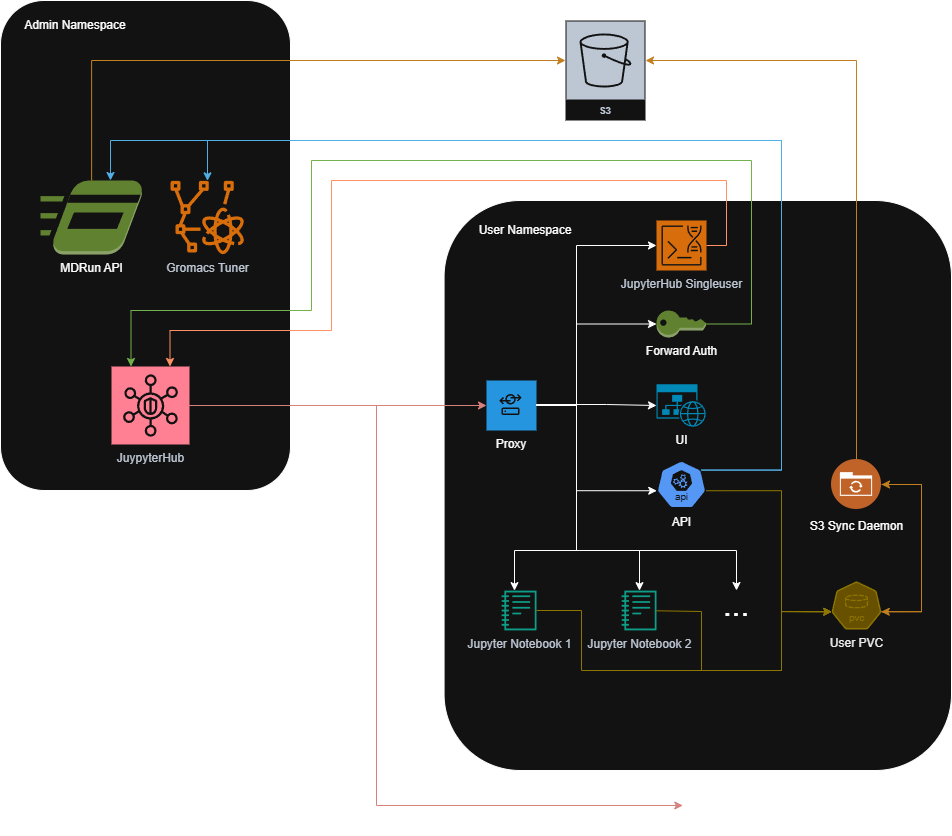

The diagram above was exported from draw.io. Its source (the exported page's mxGraphModel, read from the mxfile embedded in the PNG):
<mxGraphModel dx="2024" dy="1195" grid="1" gridSize="10" guides="1" tooltips="1" connect="1" arrows="1" fold="1" page="1" pageScale="1" pageWidth="1169" pageHeight="827" background="none" math="0" shadow="0">
  <root>
    <mxCell id="0" />
    <mxCell id="1" parent="0" />
    <mxCell id="t9TFGbyrB7MEOK3yLnDQ-3" parent="1" style="rounded=1;whiteSpace=wrap;html=1;" value="" vertex="1">
      <mxGeometry height="490" width="290" x="10" y="10" as="geometry" />
    </mxCell>
    <mxCell id="t9TFGbyrB7MEOK3yLnDQ-4" parent="1" style="text;html=1;whiteSpace=wrap;strokeColor=none;fillColor=none;align=center;verticalAlign=middle;rounded=0;" value="Admin Namespace" vertex="1">
      <mxGeometry height="30" width="110" x="30" y="20" as="geometry" />
    </mxCell>
    <mxCell id="vq6DWvDI3_a0aJa1knT--98" parent="1" style="rounded=1;whiteSpace=wrap;html=1;align=left;" value="" vertex="1">
      <mxGeometry height="570" width="507.43" x="453.57" y="210" as="geometry" />
    </mxCell>
    <mxCell id="vq6DWvDI3_a0aJa1knT--101" parent="1" style="text;html=1;whiteSpace=wrap;strokeColor=none;fillColor=none;align=center;verticalAlign=middle;rounded=0;" value="User Namespace" vertex="1">
      <mxGeometry height="30" width="110" x="480" y="225" as="geometry" />
    </mxCell>
    <mxCell id="vq6DWvDI3_a0aJa1knT--69" edge="1" parent="1" source="vq6DWvDI3_a0aJa1knT--64" style="edgeStyle=orthogonalEdgeStyle;rounded=0;orthogonalLoop=1;jettySize=auto;html=1;exitX=1;exitY=0.5;exitDx=0;exitDy=0;exitPerimeter=0;entryX=0;entryY=0.5;entryDx=0;entryDy=0;fillColor=#f8cecc;gradientColor=#ea6b66;strokeColor=#b85450;" target="vq6DWvDI3_a0aJa1knT--65">
      <mxGeometry relative="1" as="geometry" />
    </mxCell>
    <mxCell id="t9TFGbyrB7MEOK3yLnDQ-2" edge="1" parent="1" source="vq6DWvDI3_a0aJa1knT--64" style="edgeStyle=orthogonalEdgeStyle;rounded=0;orthogonalLoop=1;jettySize=auto;html=1;exitX=1;exitY=0.5;exitDx=0;exitDy=0;exitPerimeter=0;entryX=0.5;entryY=1;entryDx=0;entryDy=0;fillColor=#f8cecc;gradientColor=#ea6b66;strokeColor=#b85450;" target="t9TFGbyrB7MEOK3yLnDQ-1">
      <mxGeometry relative="1" as="geometry">
        <Array as="points">
          <mxPoint x="386" y="415" />
          <mxPoint x="386" y="815" />
        </Array>
      </mxGeometry>
    </mxCell>
    <mxCell id="vq6DWvDI3_a0aJa1knT--64" parent="1" style="sketch=0;points=[[0,0,0],[0.25,0,0],[0.5,0,0],[0.75,0,0],[1,0,0],[0,1,0],[0.25,1,0],[0.5,1,0],[0.75,1,0],[1,1,0],[0,0.25,0],[0,0.5,0],[0,0.75,0],[1,0.25,0],[1,0.5,0],[1,0.75,0]];outlineConnect=0;fontColor=#232F3E;fillColor=#DD344C;strokeColor=#ffffff;dashed=0;verticalLabelPosition=bottom;verticalAlign=top;align=center;html=1;fontSize=12;fontStyle=0;aspect=fixed;shape=mxgraph.aws4.resourceIcon;resIcon=mxgraph.aws4.security_hub;" value="&lt;font&gt;JuypyterHub&lt;/font&gt;" vertex="1">
      <mxGeometry height="78" width="78" x="121" y="376" as="geometry" />
    </mxCell>
    <mxCell id="vq6DWvDI3_a0aJa1knT--74" edge="1" parent="1" style="edgeStyle=orthogonalEdgeStyle;rounded=0;orthogonalLoop=1;jettySize=auto;html=1;exitX=1;exitY=0.5;exitDx=0;exitDy=0;" target="vq6DWvDI3_a0aJa1knT--73">
      <mxGeometry relative="1" as="geometry">
        <Array as="points">
          <mxPoint x="586" y="414" />
          <mxPoint x="586" y="560" />
          <mxPoint x="524" y="560" />
        </Array>
        <mxPoint x="556" y="414" as="sourcePoint" />
        <mxPoint x="608" y="570.1428982014202" as="targetPoint" />
      </mxGeometry>
    </mxCell>
    <mxCell id="vq6DWvDI3_a0aJa1knT--95" edge="1" parent="1" source="vq6DWvDI3_a0aJa1knT--65" style="edgeStyle=orthogonalEdgeStyle;rounded=0;orthogonalLoop=1;jettySize=auto;html=1;exitX=1;exitY=0.5;exitDx=0;exitDy=0;" target="vq6DWvDI3_a0aJa1knT--85">
      <mxGeometry relative="1" as="geometry">
        <Array as="points">
          <mxPoint x="586" y="414" />
          <mxPoint x="586" y="560" />
          <mxPoint x="649" y="560" />
        </Array>
      </mxGeometry>
    </mxCell>
    <mxCell id="vq6DWvDI3_a0aJa1knT--96" edge="1" parent="1" source="vq6DWvDI3_a0aJa1knT--65" style="edgeStyle=orthogonalEdgeStyle;rounded=0;orthogonalLoop=1;jettySize=auto;html=1;exitX=1;exitY=0.5;exitDx=0;exitDy=0;entryX=0.5;entryY=0;entryDx=0;entryDy=0;" target="vq6DWvDI3_a0aJa1knT--94">
      <mxGeometry relative="1" as="geometry">
        <Array as="points">
          <mxPoint x="586" y="414" />
          <mxPoint x="586" y="560" />
          <mxPoint x="746" y="560" />
        </Array>
        <mxPoint x="544" y="426" as="sourcePoint" />
        <mxPoint x="736" y="612" as="targetPoint" />
      </mxGeometry>
    </mxCell>
    <mxCell id="vq6DWvDI3_a0aJa1knT--65" parent="1" style="shape=rect;fillColor=#1192E8;aspect=fixed;resizable=0;labelPosition=center;verticalLabelPosition=bottom;align=center;verticalAlign=top;strokeColor=none;fontSize=12;fontColor=default;" value="Proxy" vertex="1">
      <mxGeometry height="50" width="50" x="496" y="390" as="geometry" />
    </mxCell>
    <mxCell id="vq6DWvDI3_a0aJa1knT--66" parent="vq6DWvDI3_a0aJa1knT--65" style="fillColor=#ffffff;strokeColor=none;dashed=0;outlineConnect=0;html=1;labelPosition=center;verticalLabelPosition=bottom;verticalAlign=top;part=1;movable=0;resizable=0;rotatable=0;shape=mxgraph.ibm_cloud.server--proxy" value="" vertex="1">
      <mxGeometry height="24" relative="1" width="24" as="geometry">
        <mxPoint x="12" y="12" as="offset" />
      </mxGeometry>
    </mxCell>
    <mxCell id="t9TFGbyrB7MEOK3yLnDQ-11" edge="1" parent="1" source="vq6DWvDI3_a0aJa1knT--67" style="edgeStyle=orthogonalEdgeStyle;rounded=0;orthogonalLoop=1;jettySize=auto;html=1;exitX=1;exitY=0.5;exitDx=0;exitDy=0;exitPerimeter=0;fillColor=#60a917;strokeColor=#2D7600;entryX=0.25;entryY=0;entryDx=0;entryDy=0;entryPerimeter=0;" target="vq6DWvDI3_a0aJa1knT--64">
      <mxGeometry relative="1" as="geometry">
        <Array as="points">
          <mxPoint x="761" y="334" />
          <mxPoint x="761" y="170" />
          <mxPoint x="321" y="170" />
          <mxPoint x="321" y="320" />
          <mxPoint x="141" y="320" />
        </Array>
      </mxGeometry>
    </mxCell>
    <mxCell id="vq6DWvDI3_a0aJa1knT--67" parent="1" style="outlineConnect=0;dashed=0;verticalLabelPosition=bottom;verticalAlign=top;align=center;html=1;shape=mxgraph.aws3.add_on;fillColor=#759C3E;gradientColor=none;" value="Forward Auth" vertex="1">
      <mxGeometry height="27" width="49.5" x="666" y="320" as="geometry" />
    </mxCell>
    <mxCell id="vq6DWvDI3_a0aJa1knT--73" parent="1" style="sketch=0;outlineConnect=0;fontColor=#232F3E;gradientColor=none;fillColor=#01A88D;strokeColor=none;dashed=0;verticalLabelPosition=bottom;verticalAlign=top;align=center;html=1;fontSize=12;fontStyle=0;aspect=fixed;pointerEvents=1;shape=mxgraph.aws4.sagemaker_notebook;" value="Jupyter Notebook 1" vertex="1">
      <mxGeometry height="40" width="34.87" x="511.13" y="600" as="geometry" />
    </mxCell>
    <mxCell id="vq6DWvDI3_a0aJa1knT--78" parent="1" style="verticalLabelPosition=bottom;html=1;verticalAlign=top;align=center;strokeColor=none;fillColor=#00BEF2;shape=mxgraph.azure.website_generic;pointerEvents=1;" value="UI" vertex="1">
      <mxGeometry height="42.5" width="50" x="666" y="393.75" as="geometry" />
    </mxCell>
    <mxCell id="vq6DWvDI3_a0aJa1knT--79" parent="1" style="aspect=fixed;sketch=0;html=1;dashed=0;whitespace=wrap;verticalLabelPosition=bottom;verticalAlign=top;fillColor=#2875E2;strokeColor=#ffffff;points=[[0.005,0.63,0],[0.1,0.2,0],[0.9,0.2,0],[0.5,0,0],[0.995,0.63,0],[0.72,0.99,0],[0.5,1,0],[0.28,0.99,0]];shape=mxgraph.kubernetes.icon2;kubernetesLabel=1;prIcon=api" value="API" vertex="1">
      <mxGeometry height="48" width="50" x="666" y="470" as="geometry" />
    </mxCell>
    <mxCell id="vq6DWvDI3_a0aJa1knT--81" edge="1" parent="1" source="vq6DWvDI3_a0aJa1knT--65" style="edgeStyle=orthogonalEdgeStyle;rounded=0;orthogonalLoop=1;jettySize=auto;html=1;exitX=1;exitY=0.5;exitDx=0;exitDy=0;entryX=0;entryY=0.5;entryDx=0;entryDy=0;entryPerimeter=0;" target="vq6DWvDI3_a0aJa1knT--78">
      <mxGeometry relative="1" as="geometry">
        <Array as="points">
          <mxPoint x="616" y="414" />
          <mxPoint x="616" y="414" />
        </Array>
      </mxGeometry>
    </mxCell>
    <mxCell id="vq6DWvDI3_a0aJa1knT--84" edge="1" parent="1" source="vq6DWvDI3_a0aJa1knT--65" style="edgeStyle=orthogonalEdgeStyle;rounded=0;orthogonalLoop=1;jettySize=auto;html=1;exitX=1;exitY=0.5;exitDx=0;exitDy=0;entryX=0.005;entryY=0.63;entryDx=0;entryDy=0;entryPerimeter=0;" target="vq6DWvDI3_a0aJa1knT--79">
      <mxGeometry relative="1" as="geometry">
        <Array as="points">
          <mxPoint x="586" y="414" />
          <mxPoint x="586" y="500" />
        </Array>
      </mxGeometry>
    </mxCell>
    <mxCell id="vq6DWvDI3_a0aJa1knT--85" parent="1" style="sketch=0;outlineConnect=0;fontColor=#232F3E;gradientColor=none;fillColor=#01A88D;strokeColor=none;dashed=0;verticalLabelPosition=bottom;verticalAlign=top;align=center;html=1;fontSize=12;fontStyle=0;aspect=fixed;pointerEvents=1;shape=mxgraph.aws4.sagemaker_notebook;" value="Jupyter Notebook 2" vertex="1">
      <mxGeometry height="40" width="34.87" x="631.13" y="600" as="geometry" />
    </mxCell>
    <mxCell id="vq6DWvDI3_a0aJa1knT--94" parent="1" style="text;html=1;whiteSpace=wrap;strokeColor=none;fillColor=none;align=center;verticalAlign=middle;rounded=0;" value="&lt;font style=&quot;font-size: 32px;&quot;&gt;...&lt;/font&gt;" vertex="1">
      <mxGeometry height="30" width="60" x="716" y="600" as="geometry" />
    </mxCell>
    <mxCell id="vq6DWvDI3_a0aJa1knT--104" parent="1" style="sketch=0;points=[[0,0,0],[0.25,0,0],[0.5,0,0],[0.75,0,0],[1,0,0],[0,1,0],[0.25,1,0],[0.5,1,0],[0.75,1,0],[1,1,0],[0,0.25,0],[0,0.5,0],[0,0.75,0],[1,0.25,0],[1,0.5,0],[1,0.75,0]];outlineConnect=0;fontColor=#232F3E;fillColor=#ED7100;strokeColor=#ffffff;dashed=0;verticalLabelPosition=bottom;verticalAlign=top;align=center;html=1;fontSize=12;fontStyle=0;aspect=fixed;shape=mxgraph.aws4.resourceIcon;resIcon=mxgraph.aws4.genomics_cli;" value="JupyterHub Singleuser" vertex="1">
      <mxGeometry height="50" width="50" x="666" y="230" as="geometry" />
    </mxCell>
    <mxCell id="vq6DWvDI3_a0aJa1knT--107" edge="1" parent="1" source="vq6DWvDI3_a0aJa1knT--65" style="edgeStyle=orthogonalEdgeStyle;rounded=0;orthogonalLoop=1;jettySize=auto;html=1;exitX=1;exitY=0.5;exitDx=0;exitDy=0;entryX=0;entryY=0.5;entryDx=0;entryDy=0;entryPerimeter=0;" target="vq6DWvDI3_a0aJa1knT--104">
      <mxGeometry relative="1" as="geometry">
        <Array as="points">
          <mxPoint x="586" y="415" />
          <mxPoint x="586" y="255" />
        </Array>
      </mxGeometry>
    </mxCell>
    <mxCell id="vq6DWvDI3_a0aJa1knT--108" edge="1" parent="1" source="vq6DWvDI3_a0aJa1knT--65" style="edgeStyle=orthogonalEdgeStyle;rounded=0;orthogonalLoop=1;jettySize=auto;html=1;exitX=1;exitY=0.5;exitDx=0;exitDy=0;entryX=0;entryY=0.5;entryDx=0;entryDy=0;entryPerimeter=0;" target="vq6DWvDI3_a0aJa1knT--67">
      <mxGeometry relative="1" as="geometry">
        <Array as="points">
          <mxPoint x="586" y="415" />
          <mxPoint x="586" y="334" />
        </Array>
      </mxGeometry>
    </mxCell>
    <mxCell id="t9TFGbyrB7MEOK3yLnDQ-1" parent="1" style="text;html=1;whiteSpace=wrap;strokeColor=none;fillColor=none;align=center;verticalAlign=middle;rounded=0;rotation=90;" value="&lt;font style=&quot;font-size: 32px;&quot;&gt;...&lt;/font&gt;" vertex="1">
      <mxGeometry height="30" width="60" x="677.2900000000001" y="800" as="geometry" />
    </mxCell>
    <mxCell id="t9TFGbyrB7MEOK3yLnDQ-15" edge="1" parent="1" source="vq6DWvDI3_a0aJa1knT--104" style="edgeStyle=orthogonalEdgeStyle;rounded=0;orthogonalLoop=1;jettySize=auto;html=1;exitX=1;exitY=0.5;exitDx=0;exitDy=0;exitPerimeter=0;entryX=0.75;entryY=0;entryDx=0;entryDy=0;entryPerimeter=0;fillColor=#fa6800;strokeColor=#C73500;" target="vq6DWvDI3_a0aJa1knT--64">
      <mxGeometry relative="1" as="geometry">
        <Array as="points">
          <mxPoint x="736" y="255" />
          <mxPoint x="736" y="190" />
          <mxPoint x="341" y="190" />
          <mxPoint x="341" y="340" />
          <mxPoint x="179" y="340" />
        </Array>
      </mxGeometry>
    </mxCell>
    <mxCell id="t9TFGbyrB7MEOK3yLnDQ-31" edge="1" parent="1" source="t9TFGbyrB7MEOK3yLnDQ-19" style="edgeStyle=orthogonalEdgeStyle;rounded=0;orthogonalLoop=1;jettySize=auto;html=1;exitX=0.5;exitY=0;exitDx=0;exitDy=0;fillColor=#f0a30a;strokeColor=#BD7000;" target="t9TFGbyrB7MEOK3yLnDQ-30">
      <mxGeometry relative="1" as="geometry">
        <Array as="points">
          <mxPoint x="866" y="70" />
        </Array>
      </mxGeometry>
    </mxCell>
    <mxCell id="t9TFGbyrB7MEOK3yLnDQ-19" parent="1" style="image;aspect=fixed;perimeter=ellipsePerimeter;html=1;align=center;shadow=0;dashed=0;fontColor=default;labelBackgroundColor=default;fontSize=12;spacingTop=3;image=img/lib/ibm/social/file_sync.svg;" value="S3 Sync Daemon" vertex="1">
      <mxGeometry height="50" width="50" x="841" y="469" as="geometry" />
    </mxCell>
    <mxCell id="t9TFGbyrB7MEOK3yLnDQ-29" edge="1" parent="1" source="t9TFGbyrB7MEOK3yLnDQ-20" style="edgeStyle=orthogonalEdgeStyle;rounded=0;orthogonalLoop=1;jettySize=auto;html=1;exitX=0.995;exitY=0.63;exitDx=0;exitDy=0;exitPerimeter=0;entryX=1;entryY=0.5;entryDx=0;entryDy=0;fillColor=#f0a30a;strokeColor=#BD7000;" target="t9TFGbyrB7MEOK3yLnDQ-19">
      <mxGeometry relative="1" as="geometry">
        <Array as="points">
          <mxPoint x="931" y="621" />
          <mxPoint x="931" y="494" />
        </Array>
      </mxGeometry>
    </mxCell>
    <mxCell id="t9TFGbyrB7MEOK3yLnDQ-20" parent="1" style="aspect=fixed;sketch=0;html=1;dashed=0;whitespace=wrap;verticalLabelPosition=bottom;verticalAlign=top;fillColor=#e3c800;strokeColor=#B09500;points=[[0.005,0.63,0],[0.1,0.2,0],[0.9,0.2,0],[0.5,0,0],[0.995,0.63,0],[0.72,0.99,0],[0.5,1,0],[0.28,0.99,0]];shape=mxgraph.kubernetes.icon2;kubernetesLabel=1;prIcon=pvc;fontColor=#000000;" value="User PVC" vertex="1">
      <mxGeometry height="48" width="50" x="841" y="591" as="geometry" />
    </mxCell>
    <mxCell id="t9TFGbyrB7MEOK3yLnDQ-21" edge="1" parent="1" source="vq6DWvDI3_a0aJa1knT--79" style="edgeStyle=orthogonalEdgeStyle;rounded=0;orthogonalLoop=1;jettySize=auto;html=1;exitX=0.995;exitY=0.63;exitDx=0;exitDy=0;exitPerimeter=0;entryX=0.005;entryY=0.63;entryDx=0;entryDy=0;entryPerimeter=0;fillColor=#e3c800;strokeColor=#B09500;" target="t9TFGbyrB7MEOK3yLnDQ-20">
      <mxGeometry relative="1" as="geometry">
        <Array as="points">
          <mxPoint x="791" y="500" />
          <mxPoint x="791" y="621" />
        </Array>
      </mxGeometry>
    </mxCell>
    <mxCell id="t9TFGbyrB7MEOK3yLnDQ-25" edge="1" parent="1" source="vq6DWvDI3_a0aJa1knT--73" style="endArrow=classic;html=1;rounded=0;entryX=0.005;entryY=0.63;entryDx=0;entryDy=0;entryPerimeter=0;fillColor=#e3c800;strokeColor=#B09500;" target="t9TFGbyrB7MEOK3yLnDQ-20" value="">
      <mxGeometry height="50" relative="1" width="50" as="geometry">
        <Array as="points">
          <mxPoint x="591" y="620" />
          <mxPoint x="591" y="680" />
          <mxPoint x="791" y="680" />
          <mxPoint x="791" y="621" />
        </Array>
        <mxPoint x="831" y="700" as="sourcePoint" />
        <mxPoint x="881" y="650" as="targetPoint" />
      </mxGeometry>
    </mxCell>
    <mxCell id="t9TFGbyrB7MEOK3yLnDQ-26" edge="1" parent="1" source="vq6DWvDI3_a0aJa1knT--85" style="endArrow=classic;html=1;rounded=0;entryX=0.005;entryY=0.63;entryDx=0;entryDy=0;entryPerimeter=0;fillColor=#e3c800;strokeColor=#B09500;" target="t9TFGbyrB7MEOK3yLnDQ-20" value="">
      <mxGeometry height="50" relative="1" width="50" as="geometry">
        <Array as="points">
          <mxPoint x="711" y="621" />
          <mxPoint x="711" y="680" />
          <mxPoint x="791" y="680" />
          <mxPoint x="791" y="621" />
        </Array>
        <mxPoint x="811" y="730" as="sourcePoint" />
        <mxPoint x="861" y="680" as="targetPoint" />
      </mxGeometry>
    </mxCell>
    <mxCell id="t9TFGbyrB7MEOK3yLnDQ-28" edge="1" parent="1" source="t9TFGbyrB7MEOK3yLnDQ-19" style="edgeStyle=orthogonalEdgeStyle;rounded=0;orthogonalLoop=1;jettySize=auto;html=1;exitX=1;exitY=0.5;exitDx=0;exitDy=0;entryX=0.995;entryY=0.63;entryDx=0;entryDy=0;entryPerimeter=0;fillColor=#f0a30a;strokeColor=#BD7000;" target="t9TFGbyrB7MEOK3yLnDQ-20" value="">
      <mxGeometry relative="1" as="geometry">
        <Array as="points">
          <mxPoint x="931" y="494" />
          <mxPoint x="931" y="621" />
        </Array>
      </mxGeometry>
    </mxCell>
    <mxCell id="t9TFGbyrB7MEOK3yLnDQ-30" parent="1" style="sketch=0;outlineConnect=0;fontColor=#232F3E;gradientColor=none;strokeColor=#ffffff;fillColor=#232F3E;dashed=0;verticalLabelPosition=middle;verticalAlign=bottom;align=center;html=1;whiteSpace=wrap;fontSize=10;fontStyle=1;spacing=3;shape=mxgraph.aws4.productIcon;prIcon=mxgraph.aws4.s3;" value="S3" vertex="1">
      <mxGeometry height="100" width="80" x="575" y="30" as="geometry" />
    </mxCell>
    <mxCell id="t9TFGbyrB7MEOK3yLnDQ-32" edge="1" parent="1" source="vq6DWvDI3_a0aJa1knT--79" style="edgeStyle=orthogonalEdgeStyle;rounded=0;orthogonalLoop=1;jettySize=auto;html=1;exitX=0.9;exitY=0.2;exitDx=0;exitDy=0;exitPerimeter=0;fillColor=#1ba1e2;strokeColor=#006EAF;" target="t9TFGbyrB7MEOK3yLnDQ-8" value="">
      <mxGeometry relative="1" as="geometry">
        <Array as="points">
          <mxPoint x="791" y="480" />
          <mxPoint x="791" y="150" />
          <mxPoint x="120" y="150" />
        </Array>
        <mxPoint x="711" y="480" as="sourcePoint" />
        <mxPoint x="201" y="235" as="targetPoint" />
      </mxGeometry>
    </mxCell>
    <mxCell id="t9TFGbyrB7MEOK3yLnDQ-34" edge="1" parent="1" source="t9TFGbyrB7MEOK3yLnDQ-8" style="edgeStyle=orthogonalEdgeStyle;rounded=0;orthogonalLoop=1;jettySize=auto;html=1;exitX=0.5;exitY=0;exitDx=0;exitDy=0;exitPerimeter=0;fillColor=#f0a30a;strokeColor=#BD7000;" target="t9TFGbyrB7MEOK3yLnDQ-30">
      <mxGeometry relative="1" as="geometry">
        <Array as="points">
          <mxPoint x="101" y="70" />
        </Array>
      </mxGeometry>
    </mxCell>
    <mxCell id="t9TFGbyrB7MEOK3yLnDQ-8" parent="1" style="outlineConnect=0;dashed=0;verticalLabelPosition=bottom;verticalAlign=top;align=center;html=1;shape=mxgraph.aws3.run_command;fillColor=#759C3E;gradientColor=none;" value="MDRun API" vertex="1">
      <mxGeometry height="74" width="102.26" x="49.99999999999999" y="190" as="geometry" />
    </mxCell>
    <mxCell id="t9TFGbyrB7MEOK3yLnDQ-33" edge="1" parent="1" source="vq6DWvDI3_a0aJa1knT--79" style="edgeStyle=orthogonalEdgeStyle;rounded=0;orthogonalLoop=1;jettySize=auto;html=1;exitX=0.9;exitY=0.2;exitDx=0;exitDy=0;exitPerimeter=0;fillColor=#1ba1e2;strokeColor=#006EAF;" target="t9TFGbyrB7MEOK3yLnDQ-7" value="">
      <mxGeometry relative="1" as="geometry">
        <Array as="points">
          <mxPoint x="791" y="480" />
          <mxPoint x="791" y="150" />
        </Array>
        <mxPoint x="711" y="480" as="sourcePoint" />
        <mxPoint x="145" y="240" as="targetPoint" />
      </mxGeometry>
    </mxCell>
    <mxCell id="t9TFGbyrB7MEOK3yLnDQ-7" parent="1" style="sketch=0;outlineConnect=0;fontColor=#232F3E;gradientColor=none;fillColor=#ED7100;strokeColor=none;dashed=0;verticalLabelPosition=bottom;verticalAlign=top;align=center;html=1;fontSize=12;fontStyle=0;aspect=fixed;pointerEvents=1;shape=mxgraph.aws4.braket_tensor_network;horizontal=1;labelBackgroundColor=none;labelBorderColor=none;textShadow=0;" value="Gromacs Tuner" vertex="1">
      <mxGeometry height="74" width="74" x="180" y="190" as="geometry" />
    </mxCell>
  </root>
</mxGraphModel>